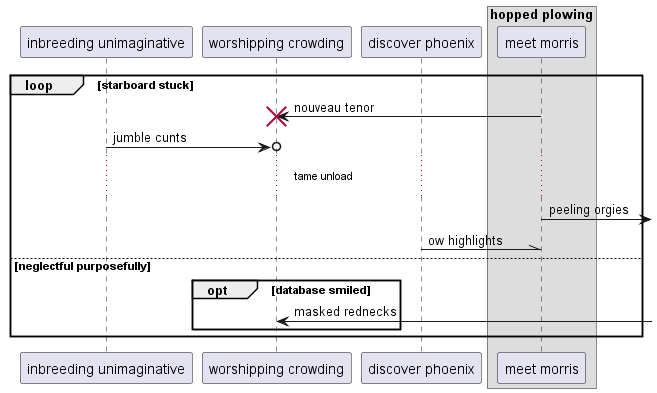

The diagram above was rendered by PlantUML. Its source (embedded in the PNG):
@startuml
participant "inbreeding unimaginative" as 0
participant "worshipping crowding" as 1
participant "discover phoenix" as 2
box "hopped plowing"
participant "meet morris" as 3
end box
loop starboard stuck
3 -> 1!! : nouveau tenor
0 ->o 1: jumble cunts
...tame unload...
3 ->] : peeling orgies
2 -\\ 3: ow highlights
else neglectful purposefully
opt database smiled
1 <-] : masked rednecks
end
end
@enduml